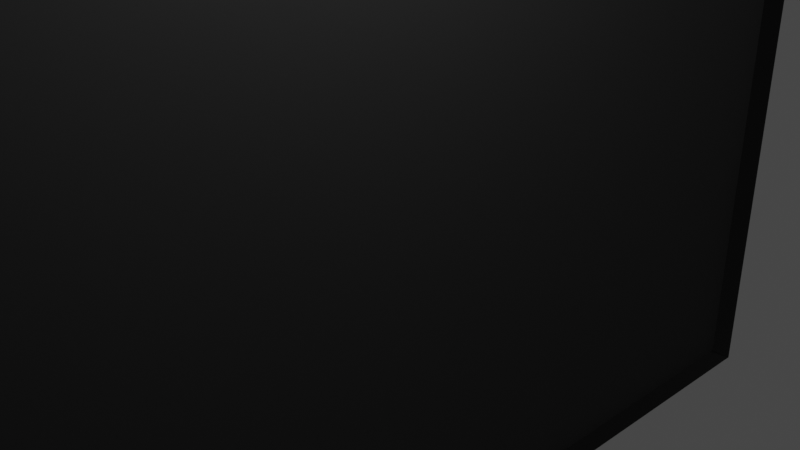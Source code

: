 # Source: wallscreen.blend  (saved by Blender 3.3.6; exported with 4.5.12 LTS)
import bpy
from mathutils import Matrix  # noqa: F401  (used for matrix-valued properties, if any)

bpy.ops.wm.read_factory_settings(use_empty=True)
scene = bpy.context.scene
scene.name = 'Scene'

# ---- collections
col_collection = bpy.data.collections.new('Collection'); scene.collection.children.link(col_collection)

# ---- materials (node trees are filled in below, after node groups)
mat_screen = bpy.data.materials.new('Screen')
mat_screen.alpha_threshold = 0.0
mat_screen.use_transparent_shadow = False
mat_screen.roughness = 0.5
mat_screen.line_color = (0.0, 0.0, 0.0, 1.0)
mat_screencase = bpy.data.materials.new('ScreenCase')
mat_screencase.use_transparent_shadow = False

# ---- material node trees
mat_screen.use_nodes = True; mat_screen.node_tree.nodes.clear()
_N = mat_screen.node_tree.nodes; _L = mat_screen.node_tree.links
n0 = _N.new('ShaderNodeOutputMaterial'); n0.name = 'Material Output'; n0.location = (300, 300)
n1 = _N.new('ShaderNodeBsdfPrincipled'); n1.name = 'Principled BSDF'; n1.location = (10, 300)
n1.distribution = 'GGX'
n1.subsurface_method = 'RANDOM_WALK_SKIN'
n1.inputs[0].default_value = (0.00704, 0.00704, 0.00704, 1.0)
n1.inputs[2].default_value = 0.7231
n1.inputs[3].default_value = 1.45
n1.inputs[27].default_value = (0.0, 0.0, 0.0, 1.0)
n1.inputs[28].default_value = 1.0
_L.new(n1.outputs[0], n0.inputs[0])
n0.is_active_output = True
mat_screencase.use_nodes = True; mat_screencase.node_tree.nodes.clear()
_N = mat_screencase.node_tree.nodes; _L = mat_screencase.node_tree.links
n0 = _N.new('ShaderNodeBsdfPrincipled'); n0.name = 'Principled BSDF'; n0.location = (10, 300)
n0.distribution = 'GGX'
n0.subsurface_method = 'RANDOM_WALK_SKIN'
n0.inputs[0].default_value = (0.0, 0.0, 0.0, 1.0)
n0.inputs[2].default_value = 0.1529
n0.inputs[3].default_value = 1.45
n0.inputs[27].default_value = (0.0, 0.0, 0.0, 1.0)
n0.inputs[28].default_value = 1.0
n1 = _N.new('ShaderNodeOutputMaterial'); n1.name = 'Material Output'; n1.location = (300, 300)
_L.new(n0.outputs[0], n1.inputs[0])
n1.is_active_output = True

# ---- world
world_world = bpy.data.worlds.new('World'); scene.world = world_world
world_world.use_nodes = True; world_world.node_tree.nodes.clear()
_N = world_world.node_tree.nodes; _L = world_world.node_tree.links
n0 = _N.new('ShaderNodeOutputWorld'); n0.name = 'World Output'; n0.location = (300, 300)
n1 = _N.new('ShaderNodeBackground'); n1.name = 'Background'; n1.location = (10, 300)
n1.inputs[0].default_value = (0.05088, 0.05088, 0.05088, 1.0)
_L.new(n1.outputs[0], n0.inputs[0])
n0.is_active_output = True
world_world.color = (0.05088, 0.05088, 0.05088)
world_world.use_sun_shadow = False
world_world.sun_shadow_jitter_overblur = 0.0

# ---- cameras
cam_camera = bpy.data.cameras.new('Camera')
cam_camera.clip_end = 100.0
cam_camera.ortho_scale = 7.314

# ---- lights
light_light = bpy.data.lights.new('Light', 'POINT')
light_light.transmission_factor = 0.0
light_light.energy = 1000.0
light_light.shadow_soft_size = 0.1
light_light.shadow_maximum_resolution = 0.006
light_light.use_absolute_resolution = True

# ---- meshes
me_cube = bpy.data.meshes.new('Cube')
me_cube.from_pydata([(-1.0, 1.0, 1.0), (-1.0, 1.0, -1.0), (-1.0, -1.0, 1.0), (-1.0, -1.0, -1.0), (0.9687, 1.0, 1.0), (-0.2756, 0.9687, 0.9687), (-0.2756, 0.9687, -0.9687), (0.9687, 1.0, -1.0), (-0.2756, -0.9687, 0.9687), (0.9687, -1.0, 1.0), (-0.2756, -0.9687, -0.9687), (0.9687, -1.0, -1.0)], [], [(1, 7, 11, 3), (3, 2, 0, 1), (11, 9, 2, 3), (4, 0, 2, 9), (6, 5, 8, 10), (5, 6, 7, 4), (9, 11, 10, 8), (4, 9, 8, 5), (11, 7, 6, 10), (1, 0, 4, 7)])
me_cube.polygons.foreach_set('material_index', [1, 1, 1, 1, 0, 1, 1, 1, 1, 1])
_uv = me_cube.uv_layers.new(name='UVMap')
_uv.uv.foreach_set('vector', [0.125, 0.5, 0.3711, 0.5, 0.3711, 0.75, 0.125, 0.75, 0.375, 0.0, 0.625, 0.0, 0.625, 0.25, 0.375, 0.25, 0.375, 0.7539, 0.625, 0.7539, 0.625, 1.0, 0.375, 1.0, 0.6289, 0.5, 0.875, 0.5, 0.875, 0.75, 0.6289, 0.75, 0.3789, 0.5039, 0.6211, 0.5039, 0.6211, 0.7461, 0.3789, 0.7461, 0.6211, 0.5039, 0.3789, 0.5039, 0.375, 0.4961, 0.625, 0.4961, 0.625, 0.7539, 0.375, 0.7539, 0.3789, 0.7461, 0.6211, 0.7461, 0.6289, 0.5, 0.6289, 0.75, 0.6211, 0.7461, 0.6211, 0.5039, 0.3711, 0.75, 0.3711, 0.5, 0.3789, 0.5039, 0.3789, 0.7461, 0.375, 0.25, 0.625, 0.25, 0.625, 0.4961, 0.375, 0.4961])
me_cube.materials.append(mat_screen)
me_cube.materials.append(mat_screencase)
me_cube.use_mirror_vertex_groups = False
me_cube.update()

# ---- objects
ob_cube = bpy.data.objects.new('Cube', me_cube)
ob_light = bpy.data.objects.new('Light', light_light)
ob_camera = bpy.data.objects.new('Camera', cam_camera)

# ---- transforms, parenting, visibility, modifiers, constraints
ob_cube.location = (0.0, 0.0, 0.0)
ob_cube.scale = (0.1379, 7.043, 4.771)
ob_cube.lock_rotations_4d = False
ob_cube.empty_display_type = 'ARROWS'
ob_cube.lineart.crease_threshold = 0.0
ob_light.location = (4.076, 1.005, 5.904)
ob_light.rotation_euler = (0.6503, 0.05522, 1.866)
ob_light.lock_rotations_4d = False
ob_light.empty_display_type = 'ARROWS'
ob_light.color = (0.0, 0.0, 0.0, 0.0)
ob_light.lineart.crease_threshold = 0.0
ob_camera.location = (7.359, -6.926, 4.958)
ob_camera.rotation_euler = (1.109, 0.0, 0.8149)
ob_camera.lock_rotations_4d = False
ob_camera.empty_display_type = 'ARROWS'
ob_camera.color = (0.0, 0.0, 0.0, 0.0)
ob_camera.display_type = 'WIRE'
ob_camera.lineart.crease_threshold = 0.0

# ---- collection membership
col_collection.objects.link(ob_cube)
col_collection.objects.link(ob_light)
col_collection.objects.link(ob_camera)

# ---- scene / render settings (as saved in the file)
scene.camera = ob_camera
scene.frame_start = 1; scene.frame_end = 250; scene.frame_set(1)
scene.render.engine = 'BLENDER_EEVEE_NEXT'
scene.cycles.sampling_pattern = 'TABULATED_SOBOL'
scene.cycles.use_light_tree = False
scene.view_settings.view_transform = 'Filmic'
bpy.context.view_layer.update()
